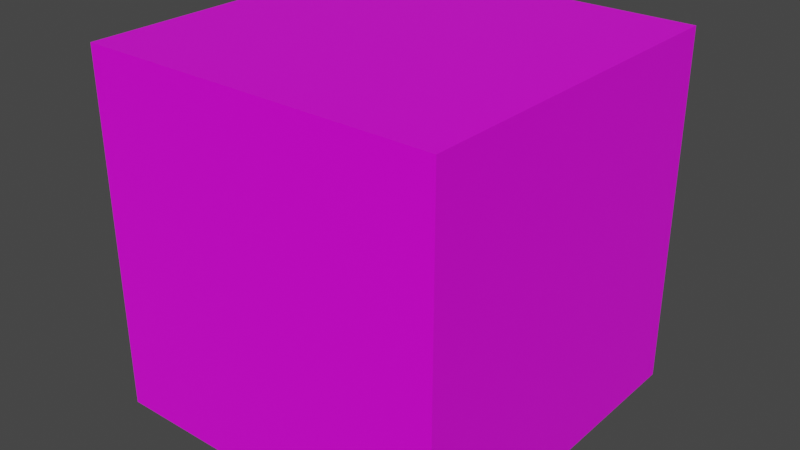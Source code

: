 # Source: BaseCube.blend  (saved by Blender 2.92.15; exported with 4.5.12 LTS)
import bpy
from mathutils import Matrix  # noqa: F401  (used for matrix-valued properties, if any)

bpy.ops.wm.read_factory_settings(use_empty=True)
scene = bpy.context.scene
scene.name = 'Scene'

# ---- collections
col_collection = bpy.data.collections.new('Collection'); scene.collection.children.link(col_collection)

# ---- images (referenced by path relative to the original .blend; pixels are not part of the script)
import os
ASSET_DIR = os.environ.get("B2B_ASSET_DIR", "")  # directory of the original .blend (textures are referenced by path, not embedded)
HERE = os.path.dirname(os.path.abspath(__file__))  # packed textures are extracted next to this script under _unpacked/

def load_image(name, relpath, width, height, colorspace="sRGB"):
    """Load a texture the original file referenced (path relative to the .blend, or extracted next to this script)."""
    p = next((c for c in (os.path.join(HERE, relpath), os.path.join(ASSET_DIR, relpath)) if relpath and os.path.exists(c)), "")
    if p:
        img = bpy.data.images.load(p, check_existing=True)
        img.name = name
    else:  # same state as the original file: an image datablock whose file is absent (Cycles renders it pink)
        img = bpy.data.images.new(name, width, height)
        img.source = "FILE"
        img.filepath = "//" + (relpath or name)
    img.colorspace_settings.name = colorspace
    return img
img_colorpallete_png = load_image('ColorPallete.png', 'ColorPallete.png', 1024, 1024, 'sRGB')

# ---- materials (node trees are filled in below, after node groups)
mat_standardmaterial = bpy.data.materials.new('StandardMaterial')
mat_standardmaterial.alpha_threshold = 0.0
mat_standardmaterial.use_transparent_shadow = False
mat_standardmaterial.line_color = (0.0, 0.0, 0.0, 1.0)

# ---- material node trees
mat_standardmaterial.use_nodes = True; mat_standardmaterial.node_tree.nodes.clear()
_N = mat_standardmaterial.node_tree.nodes; _L = mat_standardmaterial.node_tree.links
n0 = _N.new('ShaderNodeOutputMaterial'); n0.name = 'Material Output'; n0.location = (300, 300)
n1 = _N.new('ShaderNodeBsdfPrincipled'); n1.name = 'Principled BSDF'; n1.location = (10, 300)
n1.distribution = 'GGX'
n1.subsurface_method = 'BURLEY'
n1.inputs[2].default_value = 0.4
n1.inputs[3].default_value = 1.45
n1.inputs[27].default_value = (0.0, 0.0, 0.0, 1.0)
n1.inputs[28].default_value = 1.0
n2 = _N.new('ShaderNodeTexImage'); n2.name = 'Image Texture'; n2.location = (-416, 220)
n2.image = img_colorpallete_png
n2.interpolation = 'Closest'
_L.new(n1.outputs[0], n0.inputs[0])
_L.new(n2.outputs[0], n1.inputs[0])
n0.is_active_output = True

# ---- world
world_world = bpy.data.worlds.new('World'); scene.world = world_world
world_world.use_nodes = True; world_world.node_tree.nodes.clear()
_N = world_world.node_tree.nodes; _L = world_world.node_tree.links
n0 = _N.new('ShaderNodeOutputWorld'); n0.name = 'World Output'; n0.location = (300, 300)
n1 = _N.new('ShaderNodeBackground'); n1.name = 'Background'; n1.location = (10, 300)
n1.inputs[0].default_value = (0.05088, 0.05088, 0.05088, 1.0)
_L.new(n1.outputs[0], n0.inputs[0])
n0.is_active_output = True
world_world.color = (0.05088, 0.05088, 0.05088)
world_world.use_sun_shadow = False
world_world.sun_shadow_jitter_overblur = 0.0

# ---- meshes
me_cube_001 = bpy.data.meshes.new('Cube.001')
me_cube_001.from_pydata([(1.0, -1.0, -1.0), (1.0, -1.0, 1.0), (1.0, 1.0, -1.0), (1.0, 1.0, 1.0), (0.0, 1.0, -1.0), (0.0, 1.0, 1.0), (0.0, -1.0, -1.0), (0.0, -1.0, 1.0)], [], [(4, 5, 3, 2), (2, 3, 1, 0), (4, 2, 0, 6), (0, 1, 7, 6), (3, 5, 7, 1)])
_uv = me_cube_001.uv_layers.new(name='UVMap')
_uv.uv.foreach_set('vector', [0.815, 0.9528, 0.815, 0.9528, 0.815, 0.9528, 0.815, 0.9528, 0.815, 0.9528, 0.815, 0.9528, 0.815, 0.9528, 0.815, 0.9528, 0.815, 0.9528, 0.815, 0.9528, 0.815, 0.9528, 0.815, 0.9528, 0.815, 0.9528, 0.815, 0.9528, 0.815, 0.9528, 0.815, 0.9528, 0.815, 0.9528, 0.815, 0.9528, 0.815, 0.9528, 0.815, 0.9528])
me_cube_001.materials.append(mat_standardmaterial)
me_cube_001.use_remesh_fix_poles = True
me_cube_001.use_remesh_preserve_attributes = False
me_cube_001.use_mirror_vertex_groups = False
me_cube_001.update()

# ---- objects
ob_cube = bpy.data.objects.new('Cube', me_cube_001)
ob_player = bpy.data.objects.new('Player', None)

# ---- transforms, parenting, visibility, modifiers, constraints
ob_cube.parent = ob_player
ob_cube.location = (0.0, 0.0, 0.0)
ob_cube.rotation_euler = (0.0, 6.283, 0.0)
ob_cube.lineart.crease_threshold = 0.0
_m = ob_cube.modifiers.new('Mirror', 'MIRROR')
_m.use_clip = True
ob_player.location = (0.0, 0.0, 0.0)
ob_player.lineart.crease_threshold = 0.0

# ---- collection membership
col_collection.objects.link(ob_cube)
col_collection.objects.link(ob_player)

# ---- scene / render settings (as saved in the file)
scene.frame_start = 1; scene.frame_end = 60; scene.frame_set(60)
scene.render.engine = 'BLENDER_EEVEE_NEXT'
scene.cycles.use_denoising = False
scene.cycles.samples = 128
scene.cycles.sampling_pattern = 'TABULATED_SOBOL'
scene.cycles.use_adaptive_sampling = False
scene.cycles.use_light_tree = False
scene.view_settings.view_transform = 'Filmic'
bpy.context.view_layer.update()

# ---- added for rendering (the .blend has no active camera and no usable light): camera, sun
cam_auto = bpy.data.cameras.new('AutoCamera')
cam_auto.lens = 50.0
cam_auto.sensor_width = 36.0
cam_auto.clip_end = 1000.0
ob_auto_camera = bpy.data.objects.new('AutoCamera', cam_auto)
scene.collection.objects.link(ob_auto_camera)
ob_auto_camera.location = (3.20507, -3.84609, 2.56406)
ob_auto_camera.rotation_euler = (1.09748, -7.21219e-08, 0.694738)
scene.camera = ob_auto_camera
light_auto_sun = bpy.data.lights.new('AutoSun', 'SUN')
light_auto_sun.energy = 3.0
light_auto_sun.angle = 0.0523599
ob_auto_sun = bpy.data.objects.new('AutoSun', light_auto_sun)
scene.collection.objects.link(ob_auto_sun)
ob_auto_sun.rotation_euler = (0.872665, 0.174533, 0.523599)
bpy.context.view_layer.update()
